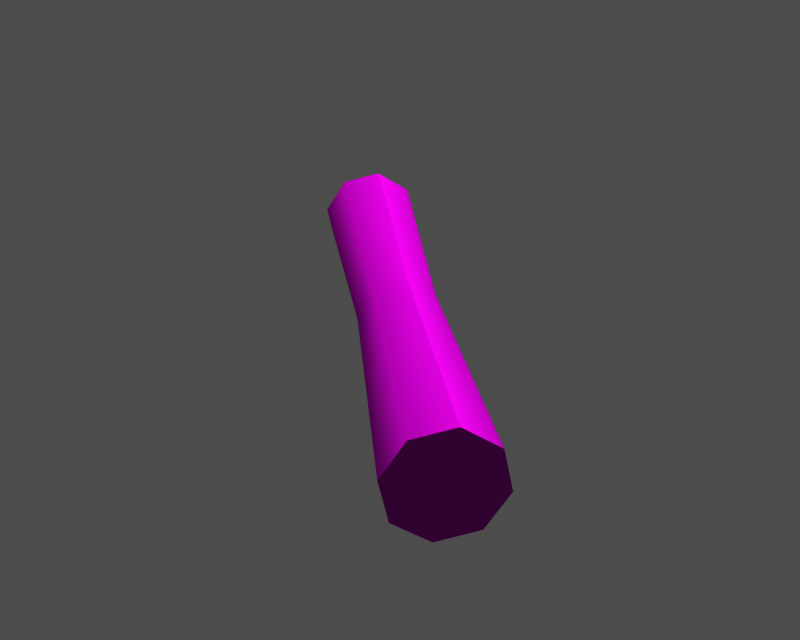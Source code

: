 # Source: id400848.blend  (saved by Blender 3.6.13; exported with 4.5.12 LTS)
import bpy
from mathutils import Matrix  # noqa: F401  (used for matrix-valued properties, if any)

bpy.ops.wm.read_factory_settings(use_empty=True)
scene = bpy.context.scene
scene.name = '1'

# ---- collections
col_collection_1 = bpy.data.collections.new('Collection 1'); scene.collection.children.link(col_collection_1)

# ---- images (referenced by path relative to the original .blend; pixels are not part of the script)
import os
ASSET_DIR = os.environ.get("B2B_ASSET_DIR", "")  # directory of the original .blend (textures are referenced by path, not embedded)
HERE = os.path.dirname(os.path.abspath(__file__))  # packed textures are extracted next to this script under _unpacked/

def load_image(name, relpath, width, height, colorspace="sRGB"):
    """Load a texture the original file referenced (path relative to the .blend, or extracted next to this script)."""
    p = next((c for c in (os.path.join(HERE, relpath), os.path.join(ASSET_DIR, relpath)) if relpath and os.path.exists(c)), "")
    if p:
        img = bpy.data.images.load(p, check_existing=True)
        img.name = name
    else:  # same state as the original file: an image datablock whose file is absent (Cycles renders it pink)
        img = bpy.data.images.new(name, width, height)
        img.source = "FILE"
        img.filepath = "//" + (relpath or name)
    img.colorspace_settings.name = colorspace
    return img
img_object08_diff_0 = load_image('Object08_diff_0', 'dropitem03.dds', 1024, 1024, 'Non-Color')
img_object08_norm_0 = load_image('Object08_norm_0', 'dropitem03_n.dds', 1024, 1024, 'Non-Color')
img_object08_spec_0 = load_image('Object08_spec_0', 'dropitem03_sp.dds', 1024, 1024, 'Non-Color')

# ---- materials (node trees are filled in below, after node groups)
mat_object08_mat_001 = bpy.data.materials.new('Object08_mat.001')

# ---- material node trees
mat_object08_mat_001.use_nodes = True; mat_object08_mat_001.node_tree.nodes.clear()
_N = mat_object08_mat_001.node_tree.nodes; _L = mat_object08_mat_001.node_tree.links
n0 = _N.new('ShaderNodeBsdfPrincipled'); n0.name = 'Principled BSDF'; n0.location = (0, 0)
n0.distribution = 'GGX'
n0.subsurface_method = 'RANDOM_WALK_SKIN'
n0.inputs[3].default_value = 1.45
n0.inputs[27].default_value = (0.0, 0.0, 0.0, 1.0)
n0.inputs[28].default_value = 1.0
n1 = _N.new('ShaderNodeOutputMaterial'); n1.name = 'Material Output'; n1.location = (0, 0)
n2 = _N.new('ShaderNodeTexImage'); n2.name = 'Image Texture'; n2.location = (0, 0)
n2.image = img_object08_diff_0
n3 = _N.new('ShaderNodeUVMap'); n3.name = 'UV Map'; n3.location = (0, 0)
n4 = _N.new('ShaderNodeTexImage'); n4.name = 'Image Texture.001'; n4.location = (0, 0)
n4.image = img_object08_norm_0
n5 = _N.new('ShaderNodeNormalMap'); n5.name = 'Normal Map'; n5.location = (0, 0)
n6 = _N.new('ShaderNodeUVMap'); n6.name = 'UV Map.001'; n6.location = (0, 0)
n7 = _N.new('ShaderNodeTexImage'); n7.name = 'Image Texture.002'; n7.location = (0, 0)
n7.image = img_object08_spec_0
n8 = _N.new('ShaderNodeUVMap'); n8.name = 'UV Map.002'; n8.location = (0, 0)
_L.new(n0.outputs[0], n1.inputs[0])
_L.new(n2.outputs[0], n0.inputs[0])
_L.new(n3.outputs[0], n2.inputs[0])
_L.new(n4.outputs[0], n5.inputs[1])
_L.new(n5.outputs[0], n0.inputs[5])
_L.new(n6.outputs[0], n4.inputs[0])
_L.new(n7.outputs[0], n0.inputs[13])
_L.new(n8.outputs[0], n7.inputs[0])
n1.is_active_output = True

# ---- meshes
me_object08 = bpy.data.meshes.new('Object08')
me_object08.from_pydata([(-0.1187, -12.34, 4.741), (2.066, -9.999, 5.431), (22.89, -28.61, 4.583), (20.18, -31.52, 3.727), (3.277, -8.699, 8.184), (24.39, -27.0, 8.002), (2.806, -9.203, 11.39), (23.81, -27.62, 11.98), (0.9291, -11.22, 13.16), (21.48, -30.12, 14.19), (0.9291, -11.22, 13.16), (-1.255, -13.56, 12.47), (18.77, -33.03, 13.33), (21.48, -30.12, 14.19), (-2.467, -14.86, 9.721), (17.26, -34.65, 9.911), (-1.996, -14.35, 6.518), (17.85, -34.02, 5.934), (-20.67, 6.566, 3.719), (-17.95, 9.475, 4.576), (-16.45, 11.09, 7.994), (-17.03, 10.46, 11.97), (-19.37, 7.964, 14.18), (0.9291, -11.22, 13.16), (-19.37, 7.964, 14.18), (-22.08, 5.055, 13.32), (0.9291, -11.22, 13.16), (-23.58, 3.44, 9.903), (-23.0, 4.066, 5.926), (22.89, -28.61, 4.583), (24.39, -27.0, 8.002), (23.81, -27.62, 11.98), (21.48, -30.12, 14.19), (20.18, -31.52, 3.727), (18.77, -33.03, 13.33), (17.26, -34.65, 9.911), (17.85, -34.02, 5.934), (-17.03, 10.46, 11.97), (-16.45, 11.09, 7.994), (-17.95, 9.475, 4.576), (-19.37, 7.964, 14.18), (-20.67, 6.566, 3.719), (-23.58, 3.44, 9.903), (-22.08, 5.055, 13.32), (-23.0, 4.066, 5.926)], [], [(0, 1, 2), (3, 0, 2), (1, 4, 5), (5, 2, 1), (4, 6, 7), (7, 5, 4), (6, 8, 9), (9, 7, 6), (10, 11, 12), (12, 13, 10), (11, 14, 15), (15, 12, 11), (14, 16, 17), (17, 15, 14), (16, 0, 3), (3, 17, 16), (0, 18, 19), (1, 0, 19), (1, 19, 20), (20, 4, 1), (4, 20, 21), (21, 6, 4), (6, 21, 22), (22, 8, 6), (23, 24, 25), (25, 11, 26), (11, 25, 27), (27, 14, 11), (14, 27, 28), (28, 16, 14), (16, 28, 18), (18, 0, 16), (29, 30, 31), (29, 31, 32), (29, 32, 33), (32, 34, 35), (32, 35, 36), (32, 36, 33), (37, 38, 39), (40, 37, 39), (40, 39, 41), (42, 43, 40), (44, 42, 40), (44, 40, 41)])
me_object08.polygons.foreach_set('use_smooth', [True] * 44)
_uv = me_object08.uv_layers.new(name='UVTex')
_uv.uv.foreach_set('vector', [0.4694, 0.1086, 0.4818, 0.1086, 0.4818, 0.01426, 0.4694, 0.01426, 0.4694, 0.1086, 0.4818, 0.01426, 0.4818, 0.1086, 0.4942, 0.1086, 0.4942, 0.01425, 0.4942, 0.01425, 0.4818, 0.01426, 0.4818, 0.1086, 0.4942, 0.1086, 0.5059, 0.1086, 0.5072, 0.01419, 0.5072, 0.01419, 0.4942, 0.01425, 0.4942, 0.1086, 0.5059, 0.1086, 0.517, 0.1086, 0.5209, 0.01451, 0.5209, 0.01451, 0.5072, 0.01419, 0.5059, 0.1086, 0.4218, 0.1086, 0.4329, 0.1086, 0.4316, 0.01419, 0.4316, 0.01419, 0.4178, 0.01451, 0.4218, 0.1086, 0.4329, 0.1086, 0.4446, 0.1086, 0.4446, 0.01425, 0.4446, 0.01425, 0.4316, 0.01419, 0.4329, 0.1086, 0.4446, 0.1086, 0.457, 0.1086, 0.457, 0.01426, 0.457, 0.01426, 0.4446, 0.01425, 0.4446, 0.1086, 0.457, 0.1086, 0.4694, 0.1086, 0.4694, 0.01426, 0.4694, 0.01426, 0.457, 0.01426, 0.457, 0.1086, 0.4694, 0.1086, 0.4694, 0.2029, 0.4818, 0.2029, 0.4818, 0.1086, 0.4694, 0.1086, 0.4818, 0.2029, 0.4818, 0.1086, 0.4818, 0.2029, 0.4942, 0.2029, 0.4942, 0.2029, 0.4942, 0.1086, 0.4818, 0.1086, 0.4942, 0.1086, 0.4942, 0.2029, 0.5072, 0.2029, 0.5072, 0.2029, 0.5059, 0.1086, 0.4942, 0.1086, 0.5059, 0.1086, 0.5072, 0.2029, 0.5209, 0.2026, 0.5209, 0.2026, 0.517, 0.1086, 0.5059, 0.1086, 0.4218, 0.1086, 0.4178, 0.2026, 0.4316, 0.2029, 0.4316, 0.2029, 0.4329, 0.1086, 0.4218, 0.1086, 0.4329, 0.1086, 0.4316, 0.2029, 0.4446, 0.2029, 0.4446, 0.2029, 0.4446, 0.1086, 0.4329, 0.1086, 0.4446, 0.1086, 0.4446, 0.2029, 0.457, 0.2029, 0.457, 0.2029, 0.457, 0.1086, 0.4446, 0.1086, 0.457, 0.1086, 0.457, 0.2029, 0.4694, 0.2029, 0.4694, 0.2029, 0.4694, 0.1086, 0.457, 0.1086, 0.1522, 0.1614, 0.1395, 0.1562, 0.1268, 0.1614, 0.1522, 0.1614, 0.1268, 0.1614, 0.1216, 0.1741, 0.1522, 0.1614, 0.1216, 0.1741, 0.1575, 0.1741, 0.1216, 0.1741, 0.1268, 0.1868, 0.1395, 0.1921, 0.1216, 0.1741, 0.1395, 0.1921, 0.1522, 0.1868, 0.1216, 0.1741, 0.1522, 0.1868, 0.1575, 0.1741, 0.1268, 0.1614, 0.1395, 0.1562, 0.1522, 0.1614, 0.1216, 0.1741, 0.1268, 0.1614, 0.1522, 0.1614, 0.1216, 0.1741, 0.1522, 0.1614, 0.1575, 0.1741, 0.1395, 0.1921, 0.1268, 0.1868, 0.1216, 0.1741, 0.1522, 0.1868, 0.1395, 0.1921, 0.1216, 0.1741, 0.1522, 0.1868, 0.1216, 0.1741, 0.1575, 0.1741])
me_object08.materials.append(mat_object08_mat_001)
me_object08.use_remesh_preserve_volume = False
me_object08.use_remesh_preserve_attributes = False
me_object08.use_mirror_vertex_groups = False
me_object08.update()
arm_armature = bpy.data.armatures.new('armature')  # bones are not reproduced

# ---- objects
ob_id400848_obj = bpy.data.objects.new('id400848_obj', arm_armature)
ob_object08 = bpy.data.objects.new('Object08', me_object08)

# ---- transforms, parenting, visibility, modifiers, constraints
ob_id400848_obj.location = (0.0, 0.0, 0.0)
ob_id400848_obj.lock_rotations_4d = False
ob_id400848_obj.empty_display_type = 'ARROWS'
ob_id400848_obj.show_in_front = True
ob_id400848_obj.lineart.crease_threshold = 0.0
ob_object08.parent = ob_id400848_obj
ob_object08.location = (0.0, 0.0, 0.0)
ob_object08.lock_rotations_4d = False
ob_object08.empty_display_type = 'ARROWS'
ob_object08.lineart.crease_threshold = 0.0
_vg = ob_object08.vertex_groups.new(name='root')
_vg.add([0, 1, 2, 3, 4, 5, 6, 7, 8, 9, 10, 11, 12, 13, 14, 15, 16, 17, 18, 19, 20, 21, 22, 23, 24, 25, 26, 27, 28, 29, 30, 31, 32, 33, 34, 35, 36, 37, 38, 39, 40, 41, 42, 43, 44], 1.0, 'REPLACE')
_m = ob_object08.modifiers.new('Armature', 'ARMATURE')
_m.object = ob_id400848_obj
_m.use_bone_envelopes = True

# ---- collection membership
col_collection_1.objects.link(ob_id400848_obj)
col_collection_1.objects.link(ob_object08)

# ---- scene / render settings (as saved in the file)
scene.frame_start = 1; scene.frame_end = 250; scene.frame_set(1)
scene.render.engine = 'BLENDER_EEVEE_NEXT'
scene.render.image_settings.file_format = 'TARGA'
scene.render.image_settings.color_mode = 'RGB'
scene.render.image_settings.compression = 90
scene.render.resolution_x = 320
scene.render.resolution_y = 256
scene.render.fps = 25
scene.render.dither_intensity = 0.0
scene.render.use_compositing = False
scene.render.use_sequencer = False
scene.render.use_file_extension = False
scene.render.bake_margin = 2
scene.render.bake_bias = 0.0
scene.render.use_stamp_time = False
scene.render.use_stamp_date = False
scene.render.use_stamp_frame = False
scene.render.use_stamp_camera = False
scene.render.use_stamp_scene = False
scene.render.use_stamp_filename = False
scene.render.use_stamp_render_time = False
scene.render.stamp_font_size = 0
scene.render.stamp_foreground = (0.0, 0.0, 0.0, 0.0)
scene.render.stamp_background = (0.0, 0.0, 0.0, 0.0)
scene.cycles.use_denoising = False
scene.cycles.samples = 10
scene.cycles.sampling_pattern = 'TABULATED_SOBOL'
scene.cycles.light_sampling_threshold = 0.0
scene.cycles.use_adaptive_sampling = False
scene.cycles.use_light_tree = False
scene.cycles.blur_glossy = 0.0
scene.cycles.volume_bounces = 1
scene.cycles.pixel_filter_type = 'GAUSSIAN'
scene.cycles.sample_clamp_indirect = 0.0
scene.view_settings.view_transform = 'Raw'
bpy.context.view_layer.update()

# ---- added for rendering (the .blend has no active camera and no usable light): camera, sun + grey world if the file has none
cam_auto = bpy.data.cameras.new('AutoCamera')
cam_auto.lens = 50.0
cam_auto.sensor_width = 36.0
cam_auto.clip_end = 1089.64
ob_auto_camera = bpy.data.objects.new('AutoCamera', cam_auto)
scene.collection.objects.link(ob_auto_camera)
ob_auto_camera.location = (62.4931, -86.2842, 58.6229)
ob_auto_camera.rotation_euler = (1.09748, -7.21219e-08, 0.694738)
scene.camera = ob_auto_camera
light_auto_sun = bpy.data.lights.new('AutoSun', 'SUN')
light_auto_sun.energy = 3.0
light_auto_sun.angle = 0.0523599
ob_auto_sun = bpy.data.objects.new('AutoSun', light_auto_sun)
scene.collection.objects.link(ob_auto_sun)
ob_auto_sun.rotation_euler = (0.872665, 0.174533, 0.523599)
if scene.world is None:
    world_auto = bpy.data.worlds.new('AutoWorld')
    world_auto.color = (0.3, 0.3, 0.3)
    scene.world = world_auto
bpy.context.view_layer.update()
